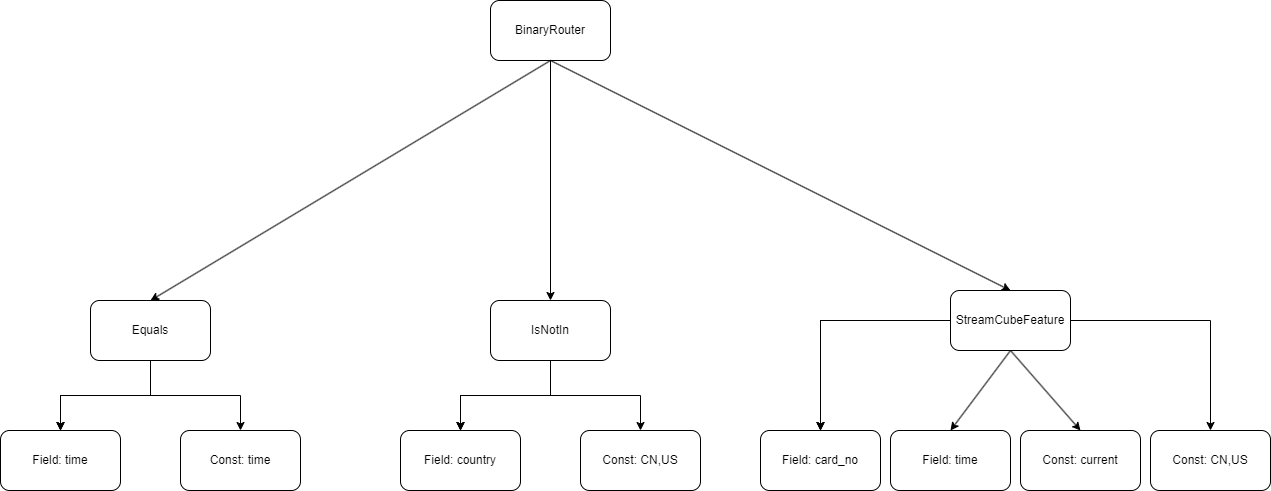

The diagram above was exported from draw.io. Its source (the exported page's mxGraphModel, read from the mxfile embedded in the PNG):
<mxGraphModel dx="690" dy="495" grid="1" gridSize="10" guides="1" tooltips="1" connect="1" arrows="1" fold="1" page="1" pageScale="1" pageWidth="827" pageHeight="1169" math="0" shadow="0">
  <root>
    <mxCell id="0" />
    <mxCell id="1" parent="0" />
    <mxCell id="xjryVpa-HwnG0qWCQq69-5" value="" style="edgeStyle=orthogonalEdgeStyle;rounded=0;orthogonalLoop=1;jettySize=auto;html=1;" parent="1" source="xjryVpa-HwnG0qWCQq69-1" target="xjryVpa-HwnG0qWCQq69-4" edge="1">
      <mxGeometry relative="1" as="geometry" />
    </mxCell>
    <mxCell id="xjryVpa-HwnG0qWCQq69-6" value="" style="edgeStyle=orthogonalEdgeStyle;rounded=0;orthogonalLoop=1;jettySize=auto;html=1;" parent="1" source="xjryVpa-HwnG0qWCQq69-1" target="xjryVpa-HwnG0qWCQq69-4" edge="1">
      <mxGeometry relative="1" as="geometry" />
    </mxCell>
    <mxCell id="xjryVpa-HwnG0qWCQq69-7" value="" style="edgeStyle=orthogonalEdgeStyle;rounded=0;orthogonalLoop=1;jettySize=auto;html=1;" parent="1" source="xjryVpa-HwnG0qWCQq69-1" target="xjryVpa-HwnG0qWCQq69-4" edge="1">
      <mxGeometry relative="1" as="geometry" />
    </mxCell>
    <mxCell id="xjryVpa-HwnG0qWCQq69-9" value="" style="edgeStyle=orthogonalEdgeStyle;rounded=0;orthogonalLoop=1;jettySize=auto;html=1;" parent="1" source="xjryVpa-HwnG0qWCQq69-1" target="xjryVpa-HwnG0qWCQq69-8" edge="1">
      <mxGeometry relative="1" as="geometry" />
    </mxCell>
    <mxCell id="xjryVpa-HwnG0qWCQq69-1" value="Equals" style="rounded=1;whiteSpace=wrap;html=1;" parent="1" vertex="1">
      <mxGeometry x="280" y="450" width="120" height="60" as="geometry" />
    </mxCell>
    <mxCell id="xjryVpa-HwnG0qWCQq69-4" value="Field: time" style="rounded=1;whiteSpace=wrap;html=1;" parent="1" vertex="1">
      <mxGeometry x="190" y="580" width="120" height="60" as="geometry" />
    </mxCell>
    <mxCell id="xjryVpa-HwnG0qWCQq69-8" value="Const: time" style="rounded=1;whiteSpace=wrap;html=1;" parent="1" vertex="1">
      <mxGeometry x="370" y="580" width="120" height="60" as="geometry" />
    </mxCell>
    <mxCell id="xjryVpa-HwnG0qWCQq69-10" value="" style="edgeStyle=orthogonalEdgeStyle;rounded=0;orthogonalLoop=1;jettySize=auto;html=1;" parent="1" source="xjryVpa-HwnG0qWCQq69-14" target="xjryVpa-HwnG0qWCQq69-15" edge="1">
      <mxGeometry relative="1" as="geometry" />
    </mxCell>
    <mxCell id="xjryVpa-HwnG0qWCQq69-11" value="" style="edgeStyle=orthogonalEdgeStyle;rounded=0;orthogonalLoop=1;jettySize=auto;html=1;" parent="1" source="xjryVpa-HwnG0qWCQq69-14" target="xjryVpa-HwnG0qWCQq69-15" edge="1">
      <mxGeometry relative="1" as="geometry" />
    </mxCell>
    <mxCell id="xjryVpa-HwnG0qWCQq69-12" value="" style="edgeStyle=orthogonalEdgeStyle;rounded=0;orthogonalLoop=1;jettySize=auto;html=1;" parent="1" source="xjryVpa-HwnG0qWCQq69-14" target="xjryVpa-HwnG0qWCQq69-15" edge="1">
      <mxGeometry relative="1" as="geometry" />
    </mxCell>
    <mxCell id="xjryVpa-HwnG0qWCQq69-13" value="" style="edgeStyle=orthogonalEdgeStyle;rounded=0;orthogonalLoop=1;jettySize=auto;html=1;" parent="1" source="xjryVpa-HwnG0qWCQq69-14" target="xjryVpa-HwnG0qWCQq69-16" edge="1">
      <mxGeometry relative="1" as="geometry" />
    </mxCell>
    <mxCell id="xjryVpa-HwnG0qWCQq69-14" value="IsNotIn" style="rounded=1;whiteSpace=wrap;html=1;" parent="1" vertex="1">
      <mxGeometry x="680" y="450" width="120" height="60" as="geometry" />
    </mxCell>
    <mxCell id="xjryVpa-HwnG0qWCQq69-15" value="Field: country" style="rounded=1;whiteSpace=wrap;html=1;" parent="1" vertex="1">
      <mxGeometry x="590" y="580" width="120" height="60" as="geometry" />
    </mxCell>
    <mxCell id="xjryVpa-HwnG0qWCQq69-16" value="Const: CN,US" style="rounded=1;whiteSpace=wrap;html=1;" parent="1" vertex="1">
      <mxGeometry x="770" y="580" width="120" height="60" as="geometry" />
    </mxCell>
    <mxCell id="xjryVpa-HwnG0qWCQq69-17" value="" style="edgeStyle=orthogonalEdgeStyle;rounded=0;orthogonalLoop=1;jettySize=auto;html=1;" parent="1" source="xjryVpa-HwnG0qWCQq69-21" target="xjryVpa-HwnG0qWCQq69-22" edge="1">
      <mxGeometry relative="1" as="geometry" />
    </mxCell>
    <mxCell id="xjryVpa-HwnG0qWCQq69-18" value="" style="edgeStyle=orthogonalEdgeStyle;rounded=0;orthogonalLoop=1;jettySize=auto;html=1;" parent="1" source="xjryVpa-HwnG0qWCQq69-21" target="xjryVpa-HwnG0qWCQq69-22" edge="1">
      <mxGeometry relative="1" as="geometry" />
    </mxCell>
    <mxCell id="xjryVpa-HwnG0qWCQq69-19" value="" style="edgeStyle=orthogonalEdgeStyle;rounded=0;orthogonalLoop=1;jettySize=auto;html=1;" parent="1" source="xjryVpa-HwnG0qWCQq69-21" target="xjryVpa-HwnG0qWCQq69-22" edge="1">
      <mxGeometry relative="1" as="geometry" />
    </mxCell>
    <mxCell id="xjryVpa-HwnG0qWCQq69-20" value="" style="edgeStyle=orthogonalEdgeStyle;rounded=0;orthogonalLoop=1;jettySize=auto;html=1;" parent="1" source="xjryVpa-HwnG0qWCQq69-21" target="xjryVpa-HwnG0qWCQq69-23" edge="1">
      <mxGeometry relative="1" as="geometry" />
    </mxCell>
    <mxCell id="xjryVpa-HwnG0qWCQq69-21" value="StreamCubeFeature" style="rounded=1;whiteSpace=wrap;html=1;" parent="1" vertex="1">
      <mxGeometry x="1140" y="440" width="120" height="60" as="geometry" />
    </mxCell>
    <mxCell id="xjryVpa-HwnG0qWCQq69-22" value="Field: card_no" style="rounded=1;whiteSpace=wrap;html=1;" parent="1" vertex="1">
      <mxGeometry x="950" y="580" width="120" height="60" as="geometry" />
    </mxCell>
    <mxCell id="xjryVpa-HwnG0qWCQq69-23" value="Const: CN,US" style="rounded=1;whiteSpace=wrap;html=1;" parent="1" vertex="1">
      <mxGeometry x="1340" y="580" width="120" height="60" as="geometry" />
    </mxCell>
    <mxCell id="xjryVpa-HwnG0qWCQq69-26" value="Field: time" style="whiteSpace=wrap;html=1;rounded=1;" parent="1" vertex="1">
      <mxGeometry x="1080" y="580" width="120" height="60" as="geometry" />
    </mxCell>
    <mxCell id="xjryVpa-HwnG0qWCQq69-31" value="Const: current" style="rounded=1;whiteSpace=wrap;html=1;" parent="1" vertex="1">
      <mxGeometry x="1210" y="580" width="120" height="60" as="geometry" />
    </mxCell>
    <mxCell id="xjryVpa-HwnG0qWCQq69-33" value="" style="endArrow=classic;html=1;exitX=0.5;exitY=1;exitDx=0;exitDy=0;entryX=0.5;entryY=0;entryDx=0;entryDy=0;" parent="1" source="xjryVpa-HwnG0qWCQq69-21" target="xjryVpa-HwnG0qWCQq69-26" edge="1">
      <mxGeometry width="50" height="50" relative="1" as="geometry">
        <mxPoint x="1220" y="370" as="sourcePoint" />
        <mxPoint x="1270" y="320" as="targetPoint" />
      </mxGeometry>
    </mxCell>
    <mxCell id="xjryVpa-HwnG0qWCQq69-34" value="" style="endArrow=classic;html=1;exitX=0.5;exitY=1;exitDx=0;exitDy=0;entryX=0.5;entryY=0;entryDx=0;entryDy=0;" parent="1" source="xjryVpa-HwnG0qWCQq69-21" target="xjryVpa-HwnG0qWCQq69-31" edge="1">
      <mxGeometry width="50" height="50" relative="1" as="geometry">
        <mxPoint x="1190" y="350" as="sourcePoint" />
        <mxPoint x="1240" y="300" as="targetPoint" />
      </mxGeometry>
    </mxCell>
    <mxCell id="xjryVpa-HwnG0qWCQq69-35" value="BinaryRouter" style="rounded=1;whiteSpace=wrap;html=1;" parent="1" vertex="1">
      <mxGeometry x="680" y="150" width="120" height="60" as="geometry" />
    </mxCell>
    <mxCell id="xjryVpa-HwnG0qWCQq69-36" value="" style="endArrow=classic;html=1;exitX=0.5;exitY=1;exitDx=0;exitDy=0;entryX=0.5;entryY=0;entryDx=0;entryDy=0;" parent="1" source="xjryVpa-HwnG0qWCQq69-35" target="xjryVpa-HwnG0qWCQq69-1" edge="1">
      <mxGeometry width="50" height="50" relative="1" as="geometry">
        <mxPoint x="830" y="450" as="sourcePoint" />
        <mxPoint x="880" y="400" as="targetPoint" />
      </mxGeometry>
    </mxCell>
    <mxCell id="xjryVpa-HwnG0qWCQq69-37" value="" style="endArrow=classic;html=1;exitX=0.5;exitY=1;exitDx=0;exitDy=0;" parent="1" source="xjryVpa-HwnG0qWCQq69-35" target="xjryVpa-HwnG0qWCQq69-14" edge="1">
      <mxGeometry width="50" height="50" relative="1" as="geometry">
        <mxPoint x="490" y="250" as="sourcePoint" />
        <mxPoint x="540" y="200" as="targetPoint" />
      </mxGeometry>
    </mxCell>
    <mxCell id="xjryVpa-HwnG0qWCQq69-38" value="" style="endArrow=classic;html=1;exitX=0.5;exitY=1;exitDx=0;exitDy=0;entryX=0.5;entryY=0;entryDx=0;entryDy=0;" parent="1" source="xjryVpa-HwnG0qWCQq69-35" target="xjryVpa-HwnG0qWCQq69-21" edge="1">
      <mxGeometry width="50" height="50" relative="1" as="geometry">
        <mxPoint x="560" y="220" as="sourcePoint" />
        <mxPoint x="610" y="170" as="targetPoint" />
      </mxGeometry>
    </mxCell>
  </root>
</mxGraphModel>